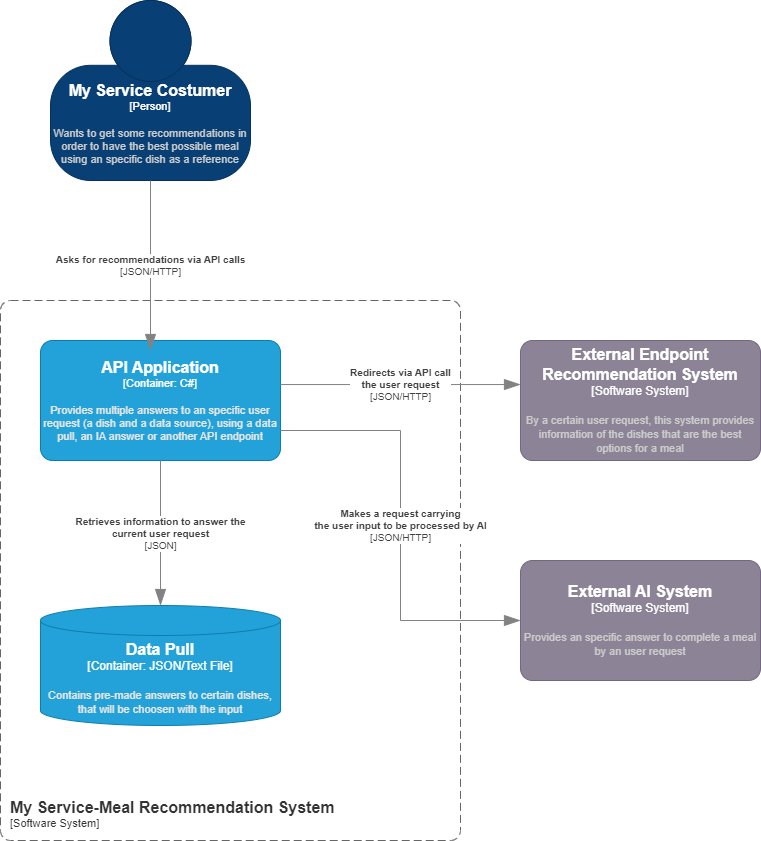

The diagram above was exported from draw.io. Its source (the exported page's mxGraphModel, read from the mxfile embedded in the PNG):
<mxGraphModel dx="1532" dy="1019" grid="1" gridSize="10" guides="1" tooltips="1" connect="1" arrows="1" fold="1" page="1" pageScale="1" pageWidth="827" pageHeight="1169" math="0" shadow="0">
  <root>
    <mxCell id="0" />
    <mxCell id="1" parent="0" />
    <object placeholders="1" c4Name="My Service Costumer" c4Type="Person" c4Description="Wants to get some recommendations in order to have the best possible meal using an specific dish as a reference" label="&lt;font style=&quot;font-size: 16px&quot;&gt;&lt;b&gt;%c4Name%&lt;/b&gt;&lt;/font&gt;&lt;div&gt;[%c4Type%]&lt;/div&gt;&lt;br&gt;&lt;div&gt;&lt;font style=&quot;font-size: 11px&quot;&gt;&lt;font color=&quot;#cccccc&quot;&gt;%c4Description%&lt;/font&gt;&lt;/div&gt;" id="vT3bqvsowkHRoQkBStT--1">
      <mxCell style="html=1;fontSize=11;dashed=0;whiteSpace=wrap;fillColor=#083F75;strokeColor=#06315C;fontColor=#ffffff;shape=mxgraph.c4.person2;align=center;metaEdit=1;points=[[0.5,0,0],[1,0.5,0],[1,0.75,0],[0.75,1,0],[0.5,1,0],[0.25,1,0],[0,0.75,0],[0,0.5,0]];resizable=0;" parent="1" vertex="1">
        <mxGeometry x="90" y="30" width="200" height="180" as="geometry" />
      </mxCell>
    </object>
    <object placeholders="1" c4Name="External Endpoint Recommendation System" c4Type="Software System" c4Description="By a certain user request, this system provides information of the dishes that are the best options for a meal" label="&lt;font style=&quot;font-size: 16px&quot;&gt;&lt;b&gt;%c4Name%&lt;/b&gt;&lt;/font&gt;&lt;div&gt;[%c4Type%]&lt;/div&gt;&lt;br&gt;&lt;div&gt;&lt;font style=&quot;font-size: 11px&quot;&gt;&lt;font color=&quot;#cccccc&quot;&gt;%c4Description%&lt;/font&gt;&lt;/div&gt;" id="vT3bqvsowkHRoQkBStT--3">
      <mxCell style="rounded=1;whiteSpace=wrap;html=1;labelBackgroundColor=none;fillColor=#8C8496;fontColor=#ffffff;align=center;arcSize=10;strokeColor=#736782;metaEdit=1;resizable=0;points=[[0.25,0,0],[0.5,0,0],[0.75,0,0],[1,0.25,0],[1,0.5,0],[1,0.75,0],[0.75,1,0],[0.5,1,0],[0.25,1,0],[0,0.75,0],[0,0.5,0],[0,0.25,0]];" parent="1" vertex="1">
        <mxGeometry x="560" y="370" width="240" height="120" as="geometry" />
      </mxCell>
    </object>
    <object placeholders="1" c4Name="My Service-Meal Recommendation System" c4Type="SystemScopeBoundary" c4Application="Software System" label="&lt;font style=&quot;font-size: 16px&quot;&gt;&lt;b&gt;&lt;div style=&quot;text-align: left&quot;&gt;%c4Name%&lt;/div&gt;&lt;/b&gt;&lt;/font&gt;&lt;div style=&quot;text-align: left&quot;&gt;[%c4Application%]&lt;/div&gt;" id="ylw5qL9S6Yn5wrBSJ_xo-1">
      <mxCell style="rounded=1;fontSize=11;whiteSpace=wrap;html=1;dashed=1;arcSize=20;fillColor=none;strokeColor=#666666;fontColor=#333333;labelBackgroundColor=none;align=left;verticalAlign=bottom;labelBorderColor=none;spacingTop=0;spacing=10;dashPattern=8 4;metaEdit=1;rotatable=0;perimeter=rectanglePerimeter;noLabel=0;labelPadding=0;allowArrows=0;connectable=0;expand=0;recursiveResize=0;editable=1;pointerEvents=0;absoluteArcSize=1;points=[[0.25,0,0],[0.5,0,0],[0.75,0,0],[1,0.25,0],[1,0.5,0],[1,0.75,0],[0.75,1,0],[0.5,1,0],[0.25,1,0],[0,0.75,0],[0,0.5,0],[0,0.25,0]];" parent="1" vertex="1">
        <mxGeometry x="40" y="330" width="460" height="540" as="geometry" />
      </mxCell>
    </object>
    <object placeholders="1" c4Name="API Application" c4Type="Container" c4Technology="C#" c4Description="Provides multiple answers to an specific user request (a dish and a data source), using a data pull, an IA answer or another API endpoint" label="&lt;font style=&quot;font-size: 16px&quot;&gt;&lt;b&gt;%c4Name%&lt;/b&gt;&lt;/font&gt;&lt;div&gt;[%c4Type%: %c4Technology%]&lt;/div&gt;&lt;br&gt;&lt;div&gt;&lt;font style=&quot;font-size: 11px&quot;&gt;&lt;font color=&quot;#E6E6E6&quot;&gt;%c4Description%&lt;/font&gt;&lt;/div&gt;" id="ylw5qL9S6Yn5wrBSJ_xo-8">
      <mxCell style="rounded=1;whiteSpace=wrap;html=1;fontSize=11;labelBackgroundColor=none;fillColor=#23A2D9;fontColor=#ffffff;align=center;arcSize=10;strokeColor=#0E7DAD;metaEdit=1;resizable=0;points=[[0.25,0,0],[0.5,0,0],[0.75,0,0],[1,0.25,0],[1,0.5,0],[1,0.75,0],[0.75,1,0],[0.5,1,0],[0.25,1,0],[0,0.75,0],[0,0.5,0],[0,0.25,0]];" parent="1" vertex="1">
        <mxGeometry x="80" y="370" width="240" height="120" as="geometry" />
      </mxCell>
    </object>
    <object placeholders="1" c4Type="Relationship" c4Technology="JSON/HTTP" c4Description="Asks for recommendations via API calls" label="&lt;div style=&quot;text-align: left&quot;&gt;&lt;div style=&quot;text-align: center&quot;&gt;&lt;b&gt;%c4Description%&lt;/b&gt;&lt;/div&gt;&lt;div style=&quot;text-align: center&quot;&gt;[%c4Technology%]&lt;/div&gt;&lt;/div&gt;" id="ylw5qL9S6Yn5wrBSJ_xo-10">
      <mxCell style="endArrow=blockThin;html=1;fontSize=10;fontColor=#404040;strokeWidth=1;endFill=1;strokeColor=#828282;elbow=vertical;metaEdit=1;endSize=14;startSize=14;jumpStyle=arc;jumpSize=16;rounded=0;edgeStyle=orthogonalEdgeStyle;exitX=0.5;exitY=1;exitDx=0;exitDy=0;exitPerimeter=0;" parent="1" source="vT3bqvsowkHRoQkBStT--1" edge="1">
        <mxGeometry width="240" relative="1" as="geometry">
          <mxPoint x="390" y="510" as="sourcePoint" />
          <mxPoint x="190" y="380" as="targetPoint" />
        </mxGeometry>
      </mxCell>
    </object>
    <object placeholders="1" c4Type="Data Pull" c4Container="Container" c4Technology="JSON/Text File" c4Description="Contains pre-made answers to certain dishes, that will be choosen with the input" label="&lt;font style=&quot;font-size: 16px&quot;&gt;&lt;b&gt;%c4Type%&lt;/b&gt;&lt;/font&gt;&lt;div&gt;[%c4Container%:&amp;nbsp;%c4Technology%]&lt;/div&gt;&lt;br&gt;&lt;div&gt;&lt;font style=&quot;font-size: 11px&quot;&gt;&lt;font color=&quot;#E6E6E6&quot;&gt;%c4Description%&lt;/font&gt;&lt;/div&gt;" id="ylw5qL9S6Yn5wrBSJ_xo-11">
      <mxCell style="shape=cylinder3;size=15;whiteSpace=wrap;html=1;boundedLbl=1;rounded=0;labelBackgroundColor=none;fillColor=#23A2D9;fontSize=12;fontColor=#ffffff;align=center;strokeColor=#0E7DAD;metaEdit=1;points=[[0.5,0,0],[1,0.25,0],[1,0.5,0],[1,0.75,0],[0.5,1,0],[0,0.75,0],[0,0.5,0],[0,0.25,0]];resizable=0;" parent="1" vertex="1">
        <mxGeometry x="80" y="635" width="240" height="120" as="geometry" />
      </mxCell>
    </object>
    <object placeholders="1" c4Name="External AI System" c4Type="Software System" c4Description="Provides an specific answer to complete a meal by an user request" label="&lt;font style=&quot;font-size: 16px&quot;&gt;&lt;b&gt;%c4Name%&lt;/b&gt;&lt;/font&gt;&lt;div&gt;[%c4Type%]&lt;/div&gt;&lt;br&gt;&lt;div&gt;&lt;font style=&quot;font-size: 11px&quot;&gt;&lt;font color=&quot;#cccccc&quot;&gt;%c4Description%&lt;/font&gt;&lt;/div&gt;" id="rhUKJ0x0MaPKkgDtqcK8-1">
      <mxCell style="rounded=1;whiteSpace=wrap;html=1;labelBackgroundColor=none;fillColor=#8C8496;fontColor=#ffffff;align=center;arcSize=10;strokeColor=#736782;metaEdit=1;resizable=0;points=[[0.25,0,0],[0.5,0,0],[0.75,0,0],[1,0.25,0],[1,0.5,0],[1,0.75,0],[0.75,1,0],[0.5,1,0],[0.25,1,0],[0,0.75,0],[0,0.5,0],[0,0.25,0]];" parent="1" vertex="1">
        <mxGeometry x="560" y="590" width="240" height="120" as="geometry" />
      </mxCell>
    </object>
    <object placeholders="1" c4Type="Relationship" c4Technology="JSON" c4Description="Retrieves information to answer the &#10;current user request" label="&lt;div style=&quot;text-align: left&quot;&gt;&lt;div style=&quot;text-align: center&quot;&gt;&lt;b&gt;%c4Description%&lt;/b&gt;&lt;/div&gt;&lt;div style=&quot;text-align: center&quot;&gt;[%c4Technology%]&lt;/div&gt;&lt;/div&gt;" id="rhUKJ0x0MaPKkgDtqcK8-3">
      <mxCell style="endArrow=blockThin;html=1;fontSize=10;fontColor=#404040;strokeWidth=1;endFill=1;strokeColor=#828282;elbow=vertical;metaEdit=1;endSize=14;startSize=14;jumpStyle=arc;jumpSize=16;rounded=0;edgeStyle=orthogonalEdgeStyle;entryX=0.5;entryY=0;entryDx=0;entryDy=0;entryPerimeter=0;exitX=0.5;exitY=1;exitDx=0;exitDy=0;exitPerimeter=0;" parent="1" source="ylw5qL9S6Yn5wrBSJ_xo-8" target="ylw5qL9S6Yn5wrBSJ_xo-11" edge="1">
        <mxGeometry width="240" relative="1" as="geometry">
          <mxPoint x="270" y="540" as="sourcePoint" />
          <mxPoint x="420" y="570" as="targetPoint" />
        </mxGeometry>
      </mxCell>
    </object>
    <object placeholders="1" c4Type="Relationship" c4Technology="JSON/HTTP" c4Description="Redirects via API call &#10;the user request" label="&lt;div style=&quot;text-align: left&quot;&gt;&lt;div style=&quot;text-align: center&quot;&gt;&lt;b&gt;%c4Description%&lt;/b&gt;&lt;/div&gt;&lt;div style=&quot;text-align: center&quot;&gt;[%c4Technology%]&lt;/div&gt;&lt;/div&gt;" id="rhUKJ0x0MaPKkgDtqcK8-4">
      <mxCell style="endArrow=blockThin;html=1;fontSize=10;fontColor=#404040;strokeWidth=1;endFill=1;strokeColor=#828282;elbow=vertical;metaEdit=1;endSize=14;startSize=14;jumpStyle=arc;jumpSize=16;rounded=0;edgeStyle=orthogonalEdgeStyle;exitX=1;exitY=0.367;exitDx=0;exitDy=0;exitPerimeter=0;entryX=0;entryY=0.367;entryDx=0;entryDy=0;entryPerimeter=0;" parent="1" source="ylw5qL9S6Yn5wrBSJ_xo-8" target="vT3bqvsowkHRoQkBStT--3" edge="1">
        <mxGeometry width="240" relative="1" as="geometry">
          <mxPoint x="600" y="310" as="sourcePoint" />
          <mxPoint x="380" y="320" as="targetPoint" />
        </mxGeometry>
      </mxCell>
    </object>
    <object placeholders="1" c4Type="Relationship" c4Technology="JSON/HTTP" c4Description="Makes a request carrying &#10;the user input to be processed by AI" label="&lt;div style=&quot;text-align: left&quot;&gt;&lt;div style=&quot;text-align: center&quot;&gt;&lt;b&gt;%c4Description%&lt;/b&gt;&lt;/div&gt;&lt;div style=&quot;text-align: center&quot;&gt;[%c4Technology%]&lt;/div&gt;&lt;/div&gt;" id="rhUKJ0x0MaPKkgDtqcK8-7">
      <mxCell style="endArrow=blockThin;html=1;fontSize=10;fontColor=#404040;strokeWidth=1;endFill=1;strokeColor=#828282;elbow=vertical;metaEdit=1;endSize=14;startSize=14;jumpStyle=arc;jumpSize=16;rounded=0;edgeStyle=orthogonalEdgeStyle;entryX=0;entryY=0.5;entryDx=0;entryDy=0;entryPerimeter=0;exitX=1;exitY=0.75;exitDx=0;exitDy=0;exitPerimeter=0;" parent="1" source="ylw5qL9S6Yn5wrBSJ_xo-8" target="rhUKJ0x0MaPKkgDtqcK8-1" edge="1">
        <mxGeometry width="240" relative="1" as="geometry">
          <mxPoint x="370" y="610" as="sourcePoint" />
          <mxPoint x="730" y="660" as="targetPoint" />
          <mxPoint as="offset" />
        </mxGeometry>
      </mxCell>
    </object>
  </root>
</mxGraphModel>